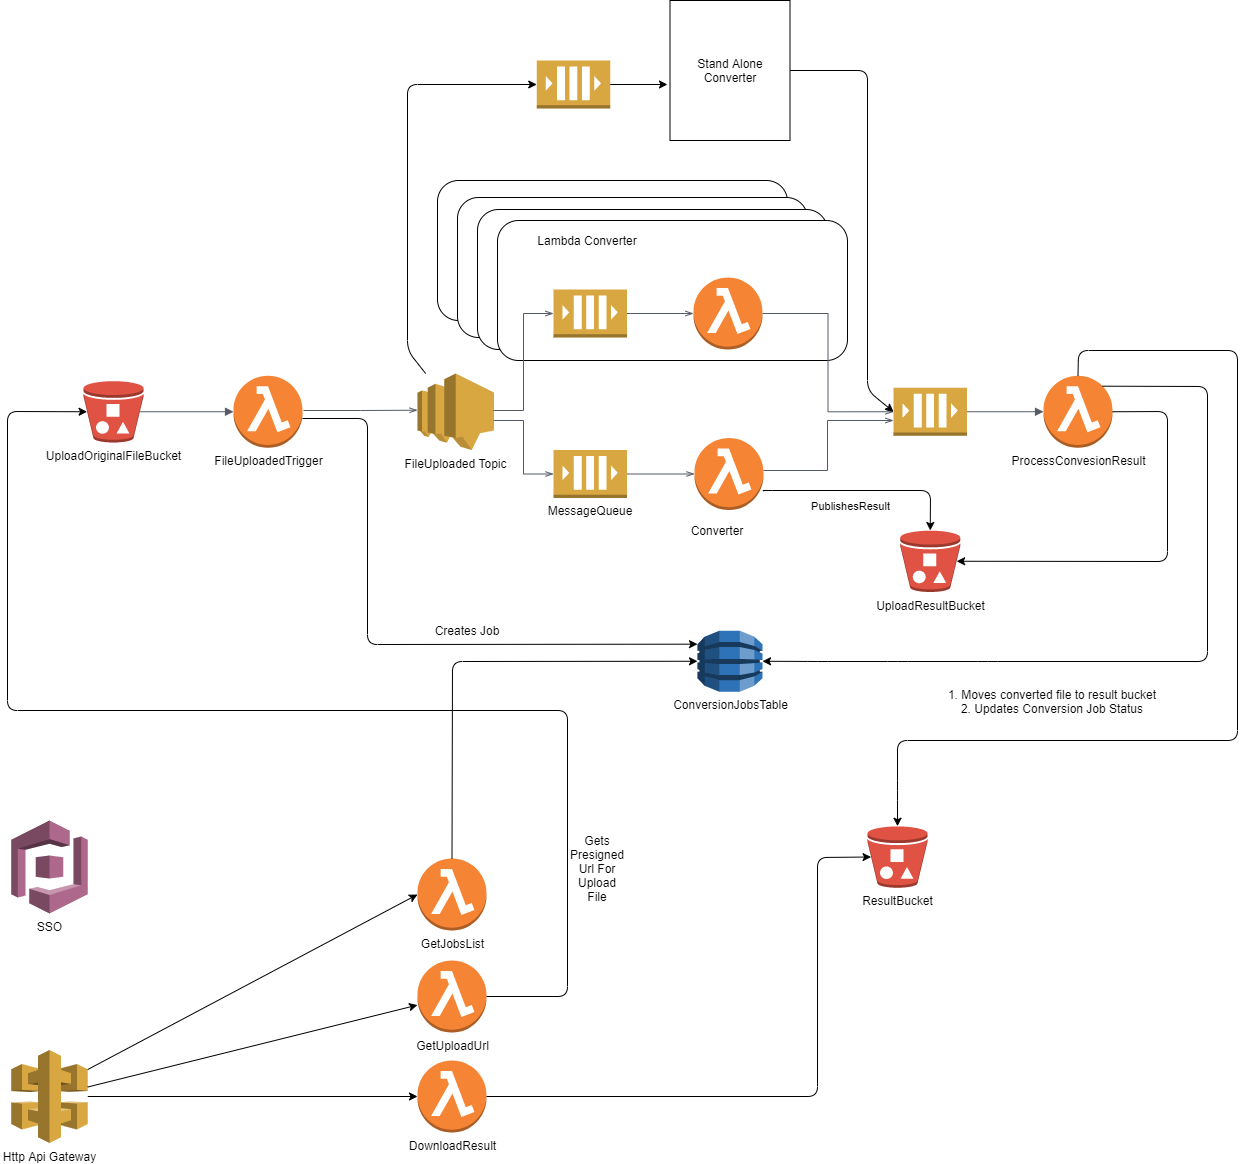

The diagram above was exported from draw.io. Its source (the exported page's mxGraphModel, read from the mxfile embedded in the PNG):
<mxGraphModel dx="1438" dy="948" grid="1" gridSize="10" guides="1" tooltips="1" connect="1" arrows="1" fold="1" page="0" pageScale="1" pageWidth="1100" pageHeight="1700" math="0" shadow="0">
  <root>
    <mxCell id="0" />
    <mxCell id="1" parent="0" />
    <mxCell id="8tUR7sJkLabLOUrrkrG_-37" value="" style="rounded=1;whiteSpace=wrap;html=1;" parent="1" vertex="1">
      <mxGeometry x="390" y="80" width="350" height="140" as="geometry" />
    </mxCell>
    <mxCell id="8tUR7sJkLabLOUrrkrG_-36" value="" style="rounded=1;whiteSpace=wrap;html=1;" parent="1" vertex="1">
      <mxGeometry x="410" y="97" width="350" height="140" as="geometry" />
    </mxCell>
    <mxCell id="8tUR7sJkLabLOUrrkrG_-35" value="" style="rounded=1;whiteSpace=wrap;html=1;" parent="1" vertex="1">
      <mxGeometry x="430" y="109" width="350" height="140" as="geometry" />
    </mxCell>
    <mxCell id="8tUR7sJkLabLOUrrkrG_-32" value="" style="rounded=1;whiteSpace=wrap;html=1;" parent="1" vertex="1">
      <mxGeometry x="450" y="120" width="350" height="140" as="geometry" />
    </mxCell>
    <mxCell id="8tUR7sJkLabLOUrrkrG_-1" value="FileUploadedTrigger" style="outlineConnect=0;dashed=0;verticalLabelPosition=bottom;verticalAlign=top;align=center;html=1;shape=mxgraph.aws3.lambda_function;fillColor=#F58534;gradientColor=none;" parent="1" vertex="1">
      <mxGeometry x="186" y="275.25" width="69" height="72" as="geometry" />
    </mxCell>
    <mxCell id="8tUR7sJkLabLOUrrkrG_-2" value="UploadOriginalFileBucket" style="outlineConnect=0;dashed=0;verticalLabelPosition=bottom;verticalAlign=top;align=center;html=1;shape=mxgraph.aws3.bucket_with_objects;fillColor=#E05243;gradientColor=none;" parent="1" vertex="1">
      <mxGeometry x="36" y="280.5" width="60" height="61.5" as="geometry" />
    </mxCell>
    <mxCell id="8tUR7sJkLabLOUrrkrG_-5" value="" style="edgeStyle=orthogonalEdgeStyle;html=1;endArrow=block;elbow=vertical;startArrow=none;endFill=1;strokeColor=#545B64;rounded=0;exitX=0.94;exitY=0.5;exitDx=0;exitDy=0;exitPerimeter=0;" parent="1" source="8tUR7sJkLabLOUrrkrG_-2" target="8tUR7sJkLabLOUrrkrG_-1" edge="1">
      <mxGeometry width="100" relative="1" as="geometry">
        <mxPoint x="266" y="330" as="sourcePoint" />
        <mxPoint x="366" y="330" as="targetPoint" />
      </mxGeometry>
    </mxCell>
    <mxCell id="8tUR7sJkLabLOUrrkrG_-6" value="FileUploaded Topic" style="outlineConnect=0;dashed=0;verticalLabelPosition=bottom;verticalAlign=top;align=center;html=1;shape=mxgraph.aws3.sns;fillColor=#D9A741;gradientColor=none;" parent="1" vertex="1">
      <mxGeometry x="370" y="273" width="76.5" height="76.5" as="geometry" />
    </mxCell>
    <mxCell id="8tUR7sJkLabLOUrrkrG_-8" value="" style="edgeStyle=orthogonalEdgeStyle;html=1;endArrow=openThin;elbow=vertical;startArrow=none;endFill=0;strokeColor=#545B64;rounded=0;entryX=0;entryY=0.48;entryDx=0;entryDy=0;entryPerimeter=0;" parent="1" target="8tUR7sJkLabLOUrrkrG_-6" edge="1">
      <mxGeometry width="100" relative="1" as="geometry">
        <mxPoint x="256" y="310" as="sourcePoint" />
        <mxPoint x="376" y="330" as="targetPoint" />
      </mxGeometry>
    </mxCell>
    <mxCell id="8tUR7sJkLabLOUrrkrG_-10" value="" style="outlineConnect=0;dashed=0;verticalLabelPosition=bottom;verticalAlign=top;align=center;html=1;shape=mxgraph.aws3.queue;fillColor=#D9A741;gradientColor=none;" parent="1" vertex="1">
      <mxGeometry x="506" y="189" width="73.5" height="48" as="geometry" />
    </mxCell>
    <mxCell id="8tUR7sJkLabLOUrrkrG_-11" value="" style="outlineConnect=0;dashed=0;verticalLabelPosition=bottom;verticalAlign=top;align=center;html=1;shape=mxgraph.aws3.lambda_function;fillColor=#F58534;gradientColor=none;" parent="1" vertex="1">
      <mxGeometry x="646" y="177" width="69" height="72" as="geometry" />
    </mxCell>
    <mxCell id="8tUR7sJkLabLOUrrkrG_-12" value="" style="outlineConnect=0;dashed=0;verticalLabelPosition=bottom;verticalAlign=top;align=center;html=1;shape=mxgraph.aws3.queue;fillColor=#D9A741;gradientColor=none;" parent="1" vertex="1">
      <mxGeometry x="846" y="287.25" width="73.5" height="48" as="geometry" />
    </mxCell>
    <mxCell id="8tUR7sJkLabLOUrrkrG_-13" value="" style="edgeStyle=orthogonalEdgeStyle;html=1;endArrow=openThin;elbow=vertical;startArrow=none;endFill=0;strokeColor=#545B64;rounded=0;entryX=0;entryY=0.5;entryDx=0;entryDy=0;entryPerimeter=0;" parent="1" target="8tUR7sJkLabLOUrrkrG_-10" edge="1">
      <mxGeometry width="100" relative="1" as="geometry">
        <mxPoint x="446" y="310" as="sourcePoint" />
        <mxPoint x="536" y="310" as="targetPoint" />
      </mxGeometry>
    </mxCell>
    <mxCell id="8tUR7sJkLabLOUrrkrG_-14" value="ResultBucket" style="outlineConnect=0;dashed=0;verticalLabelPosition=bottom;verticalAlign=top;align=center;html=1;shape=mxgraph.aws3.bucket_with_objects;fillColor=#E05243;gradientColor=none;" parent="1" vertex="1">
      <mxGeometry x="820" y="725.75" width="60" height="61.5" as="geometry" />
    </mxCell>
    <mxCell id="8tUR7sJkLabLOUrrkrG_-15" value="" style="edgeStyle=orthogonalEdgeStyle;html=1;endArrow=openThin;elbow=vertical;startArrow=none;endFill=0;strokeColor=#545B64;rounded=0;exitX=1;exitY=0.5;exitDx=0;exitDy=0;exitPerimeter=0;entryX=0;entryY=0.5;entryDx=0;entryDy=0;entryPerimeter=0;" parent="1" source="8tUR7sJkLabLOUrrkrG_-10" target="8tUR7sJkLabLOUrrkrG_-11" edge="1">
      <mxGeometry width="100" relative="1" as="geometry">
        <mxPoint x="436" y="310" as="sourcePoint" />
        <mxPoint x="536" y="310" as="targetPoint" />
      </mxGeometry>
    </mxCell>
    <mxCell id="8tUR7sJkLabLOUrrkrG_-16" value="" style="edgeStyle=orthogonalEdgeStyle;html=1;endArrow=openThin;elbow=vertical;startArrow=none;endFill=0;strokeColor=#545B64;rounded=0;exitX=1;exitY=0.5;exitDx=0;exitDy=0;exitPerimeter=0;entryX=0;entryY=0.5;entryDx=0;entryDy=0;entryPerimeter=0;" parent="1" source="8tUR7sJkLabLOUrrkrG_-11" target="8tUR7sJkLabLOUrrkrG_-12" edge="1">
      <mxGeometry width="100" relative="1" as="geometry">
        <mxPoint x="589.5" y="244" as="sourcePoint" />
        <mxPoint x="656" y="244" as="targetPoint" />
      </mxGeometry>
    </mxCell>
    <mxCell id="8tUR7sJkLabLOUrrkrG_-17" value="ProcessConvesionResult" style="outlineConnect=0;dashed=0;verticalLabelPosition=bottom;verticalAlign=top;align=center;html=1;shape=mxgraph.aws3.lambda_function;fillColor=#F58534;gradientColor=none;" parent="1" vertex="1">
      <mxGeometry x="996" y="275.25" width="69" height="72" as="geometry" />
    </mxCell>
    <mxCell id="8tUR7sJkLabLOUrrkrG_-18" value="ConversionJobsTable" style="outlineConnect=0;dashed=0;verticalLabelPosition=bottom;verticalAlign=top;align=center;html=1;shape=mxgraph.aws3.dynamo_db;fillColor=#2E73B8;gradientColor=none;" parent="1" vertex="1">
      <mxGeometry x="650" y="530.25" width="65" height="61" as="geometry" />
    </mxCell>
    <mxCell id="8tUR7sJkLabLOUrrkrG_-20" value="" style="edgeStyle=orthogonalEdgeStyle;html=1;endArrow=block;elbow=vertical;startArrow=none;endFill=1;strokeColor=#545B64;rounded=0;exitX=1;exitY=0.5;exitDx=0;exitDy=0;exitPerimeter=0;" parent="1" source="8tUR7sJkLabLOUrrkrG_-12" target="8tUR7sJkLabLOUrrkrG_-17" edge="1">
      <mxGeometry width="100" relative="1" as="geometry">
        <mxPoint x="102" y="450" as="sourcePoint" />
        <mxPoint x="196" y="321.25" as="targetPoint" />
      </mxGeometry>
    </mxCell>
    <mxCell id="8tUR7sJkLabLOUrrkrG_-21" value="UploadResultBucket" style="outlineConnect=0;dashed=0;verticalLabelPosition=bottom;verticalAlign=top;align=center;html=1;shape=mxgraph.aws3.bucket_with_objects;fillColor=#E05243;gradientColor=none;" parent="1" vertex="1">
      <mxGeometry x="852.75" y="430" width="60" height="61.5" as="geometry" />
    </mxCell>
    <mxCell id="8tUR7sJkLabLOUrrkrG_-22" value="" style="outlineConnect=0;dashed=0;verticalLabelPosition=bottom;verticalAlign=top;align=center;html=1;shape=mxgraph.aws3.queue;fillColor=#D9A741;gradientColor=none;" parent="1" vertex="1">
      <mxGeometry x="506" y="349.5" width="73.5" height="48" as="geometry" />
    </mxCell>
    <mxCell id="8tUR7sJkLabLOUrrkrG_-23" value="" style="outlineConnect=0;dashed=0;verticalLabelPosition=bottom;verticalAlign=top;align=center;html=1;shape=mxgraph.aws3.lambda_function;fillColor=#F58534;gradientColor=none;" parent="1" vertex="1">
      <mxGeometry x="647" y="337.5" width="69" height="72" as="geometry" />
    </mxCell>
    <mxCell id="8tUR7sJkLabLOUrrkrG_-24" value="" style="edgeStyle=orthogonalEdgeStyle;html=1;endArrow=openThin;elbow=vertical;startArrow=none;endFill=0;strokeColor=#545B64;rounded=0;entryX=0;entryY=0.5;entryDx=0;entryDy=0;entryPerimeter=0;" parent="1" target="8tUR7sJkLabLOUrrkrG_-22" edge="1">
      <mxGeometry width="100" relative="1" as="geometry">
        <mxPoint x="446" y="320" as="sourcePoint" />
        <mxPoint x="516" y="244" as="targetPoint" />
      </mxGeometry>
    </mxCell>
    <mxCell id="8tUR7sJkLabLOUrrkrG_-25" value="" style="edgeStyle=orthogonalEdgeStyle;html=1;endArrow=openThin;elbow=vertical;startArrow=none;endFill=0;strokeColor=#545B64;rounded=0;exitX=1;exitY=0.5;exitDx=0;exitDy=0;exitPerimeter=0;entryX=0;entryY=0.5;entryDx=0;entryDy=0;entryPerimeter=0;" parent="1" source="8tUR7sJkLabLOUrrkrG_-22" target="8tUR7sJkLabLOUrrkrG_-23" edge="1">
      <mxGeometry width="100" relative="1" as="geometry">
        <mxPoint x="589.5" y="244" as="sourcePoint" />
        <mxPoint x="656" y="244" as="targetPoint" />
      </mxGeometry>
    </mxCell>
    <mxCell id="8tUR7sJkLabLOUrrkrG_-26" value="" style="edgeStyle=orthogonalEdgeStyle;html=1;endArrow=openThin;elbow=vertical;startArrow=none;endFill=0;strokeColor=#545B64;rounded=0;" parent="1" edge="1">
      <mxGeometry width="100" relative="1" as="geometry">
        <mxPoint x="716" y="370" as="sourcePoint" />
        <mxPoint x="846" y="320" as="targetPoint" />
        <Array as="points">
          <mxPoint x="780" y="370" />
          <mxPoint x="780" y="320" />
          <mxPoint x="846" y="320" />
        </Array>
      </mxGeometry>
    </mxCell>
    <mxCell id="8tUR7sJkLabLOUrrkrG_-27" value="Http Api Gateway" style="outlineConnect=0;dashed=0;verticalLabelPosition=bottom;verticalAlign=top;align=center;html=1;shape=mxgraph.aws3.api_gateway;fillColor=#D9A741;gradientColor=none;" parent="1" vertex="1">
      <mxGeometry x="-36.25" y="949.5" width="76.5" height="93" as="geometry" />
    </mxCell>
    <mxCell id="8tUR7sJkLabLOUrrkrG_-28" value="SSO" style="outlineConnect=0;dashed=0;verticalLabelPosition=bottom;verticalAlign=top;align=center;html=1;shape=mxgraph.aws3.cognito;fillColor=#AD688B;gradientColor=none;" parent="1" vertex="1">
      <mxGeometry x="-36.25" y="720" width="76.5" height="93" as="geometry" />
    </mxCell>
    <mxCell id="8tUR7sJkLabLOUrrkrG_-29" value="GetJobsList" style="outlineConnect=0;dashed=0;verticalLabelPosition=bottom;verticalAlign=top;align=center;html=1;shape=mxgraph.aws3.lambda_function;fillColor=#F58534;gradientColor=none;" parent="1" vertex="1">
      <mxGeometry x="370" y="758" width="69" height="72" as="geometry" />
    </mxCell>
    <mxCell id="8tUR7sJkLabLOUrrkrG_-30" value="GetUploadUrl" style="outlineConnect=0;dashed=0;verticalLabelPosition=bottom;verticalAlign=top;align=center;html=1;shape=mxgraph.aws3.lambda_function;fillColor=#F58534;gradientColor=none;" parent="1" vertex="1">
      <mxGeometry x="370" y="860" width="69" height="72" as="geometry" />
    </mxCell>
    <mxCell id="8tUR7sJkLabLOUrrkrG_-31" value="DownloadResult" style="outlineConnect=0;dashed=0;verticalLabelPosition=bottom;verticalAlign=top;align=center;html=1;shape=mxgraph.aws3.lambda_function;fillColor=#F58534;gradientColor=none;" parent="1" vertex="1">
      <mxGeometry x="370" y="960" width="69" height="72" as="geometry" />
    </mxCell>
    <mxCell id="8tUR7sJkLabLOUrrkrG_-33" value="Lambda Converter" style="text;html=1;strokeColor=none;fillColor=none;align=center;verticalAlign=middle;whiteSpace=wrap;rounded=0;" parent="1" vertex="1">
      <mxGeometry x="480" y="130" width="120" height="20" as="geometry" />
    </mxCell>
    <mxCell id="bRS2MWRFP5-lWKG-6jOI-1" value="" style="endArrow=classic;html=1;entryX=0;entryY=0.5;entryDx=0;entryDy=0;entryPerimeter=0;exitX=1;exitY=0.21;exitDx=0;exitDy=0;exitPerimeter=0;" parent="1" source="8tUR7sJkLabLOUrrkrG_-27" target="8tUR7sJkLabLOUrrkrG_-29" edge="1">
      <mxGeometry width="50" height="50" relative="1" as="geometry">
        <mxPoint x="260" y="870" as="sourcePoint" />
        <mxPoint x="560" y="730" as="targetPoint" />
      </mxGeometry>
    </mxCell>
    <mxCell id="bRS2MWRFP5-lWKG-6jOI-2" value="" style="endArrow=classic;html=1;" parent="1" source="8tUR7sJkLabLOUrrkrG_-27" target="8tUR7sJkLabLOUrrkrG_-30" edge="1">
      <mxGeometry width="50" height="50" relative="1" as="geometry">
        <mxPoint x="510" y="780" as="sourcePoint" />
        <mxPoint x="560" y="730" as="targetPoint" />
      </mxGeometry>
    </mxCell>
    <mxCell id="5zNzYA1AtSmldgVOtiP3-1" value="MessageQueue" style="text;html=1;strokeColor=none;fillColor=none;align=center;verticalAlign=middle;whiteSpace=wrap;rounded=0;" parent="1" vertex="1">
      <mxGeometry x="522.75" y="400" width="40" height="20" as="geometry" />
    </mxCell>
    <mxCell id="5zNzYA1AtSmldgVOtiP3-2" value="Converter" style="text;html=1;strokeColor=none;fillColor=none;align=center;verticalAlign=middle;whiteSpace=wrap;rounded=0;" parent="1" vertex="1">
      <mxGeometry x="650" y="420" width="40" height="20" as="geometry" />
    </mxCell>
    <mxCell id="5zNzYA1AtSmldgVOtiP3-4" value="PublishesResult" style="endArrow=classic;html=1;entryX=0.5;entryY=0;entryDx=0;entryDy=0;entryPerimeter=0;" parent="1" source="8tUR7sJkLabLOUrrkrG_-23" target="8tUR7sJkLabLOUrrkrG_-21" edge="1">
      <mxGeometry x="-0.1514" y="-16" width="50" height="50" relative="1" as="geometry">
        <mxPoint x="510" y="480" as="sourcePoint" />
        <mxPoint x="560" y="430" as="targetPoint" />
        <Array as="points">
          <mxPoint x="715" y="390" />
          <mxPoint x="883" y="390" />
        </Array>
        <mxPoint as="offset" />
      </mxGeometry>
    </mxCell>
    <mxCell id="5zNzYA1AtSmldgVOtiP3-5" value="" style="endArrow=classic;html=1;exitX=1;exitY=0.5;exitDx=0;exitDy=0;exitPerimeter=0;entryX=0.94;entryY=0.5;entryDx=0;entryDy=0;entryPerimeter=0;" parent="1" source="8tUR7sJkLabLOUrrkrG_-17" target="8tUR7sJkLabLOUrrkrG_-21" edge="1">
      <mxGeometry width="50" height="50" relative="1" as="geometry">
        <mxPoint x="510" y="480" as="sourcePoint" />
        <mxPoint x="560" y="430" as="targetPoint" />
        <Array as="points">
          <mxPoint x="1120" y="311" />
          <mxPoint x="1120" y="461" />
        </Array>
      </mxGeometry>
    </mxCell>
    <mxCell id="5zNzYA1AtSmldgVOtiP3-6" value="" style="endArrow=classic;html=1;exitX=0.855;exitY=0.145;exitDx=0;exitDy=0;exitPerimeter=0;entryX=1;entryY=0.5;entryDx=0;entryDy=0;entryPerimeter=0;" parent="1" source="8tUR7sJkLabLOUrrkrG_-17" target="8tUR7sJkLabLOUrrkrG_-18" edge="1">
      <mxGeometry width="50" height="50" relative="1" as="geometry">
        <mxPoint x="510" y="480" as="sourcePoint" />
        <mxPoint x="410" y="590" as="targetPoint" />
        <Array as="points">
          <mxPoint x="1160" y="286" />
          <mxPoint x="1160" y="561" />
          <mxPoint x="940" y="561" />
          <mxPoint x="850" y="561" />
          <mxPoint x="770" y="561" />
        </Array>
      </mxGeometry>
    </mxCell>
    <mxCell id="5zNzYA1AtSmldgVOtiP3-7" value="" style="endArrow=classic;html=1;exitX=0.5;exitY=0;exitDx=0;exitDy=0;exitPerimeter=0;entryX=0.5;entryY=0;entryDx=0;entryDy=0;entryPerimeter=0;" parent="1" source="8tUR7sJkLabLOUrrkrG_-17" target="8tUR7sJkLabLOUrrkrG_-14" edge="1">
      <mxGeometry width="50" height="50" relative="1" as="geometry">
        <mxPoint x="640" y="480" as="sourcePoint" />
        <mxPoint x="1190" y="680" as="targetPoint" />
        <Array as="points">
          <mxPoint x="1031" y="250" />
          <mxPoint x="1190" y="250" />
          <mxPoint x="1190" y="640" />
          <mxPoint x="850" y="640" />
          <mxPoint x="850" y="690" />
        </Array>
      </mxGeometry>
    </mxCell>
    <mxCell id="5zNzYA1AtSmldgVOtiP3-8" value="1. Moves converted file to result bucket&lt;br&gt;2. Updates Conversion Job Status" style="text;html=1;strokeColor=none;fillColor=none;align=center;verticalAlign=middle;whiteSpace=wrap;rounded=0;" parent="1" vertex="1">
      <mxGeometry x="870" y="591.25" width="270" height="20" as="geometry" />
    </mxCell>
    <mxCell id="5zNzYA1AtSmldgVOtiP3-9" value="" style="endArrow=classic;html=1;exitX=0.5;exitY=0;exitDx=0;exitDy=0;exitPerimeter=0;entryX=0;entryY=0.5;entryDx=0;entryDy=0;entryPerimeter=0;" parent="1" source="8tUR7sJkLabLOUrrkrG_-29" target="8tUR7sJkLabLOUrrkrG_-18" edge="1">
      <mxGeometry width="50" height="50" relative="1" as="geometry">
        <mxPoint x="640" y="630" as="sourcePoint" />
        <mxPoint x="690" y="580" as="targetPoint" />
        <Array as="points">
          <mxPoint x="405" y="561" />
        </Array>
      </mxGeometry>
    </mxCell>
    <mxCell id="5zNzYA1AtSmldgVOtiP3-10" value="" style="endArrow=classic;html=1;exitX=1;exitY=0.5;exitDx=0;exitDy=0;exitPerimeter=0;entryX=0.06;entryY=0.5;entryDx=0;entryDy=0;entryPerimeter=0;" parent="1" source="8tUR7sJkLabLOUrrkrG_-30" target="8tUR7sJkLabLOUrrkrG_-2" edge="1">
      <mxGeometry width="50" height="50" relative="1" as="geometry">
        <mxPoint x="640" y="730" as="sourcePoint" />
        <mxPoint x="690" y="680" as="targetPoint" />
        <Array as="points">
          <mxPoint x="520" y="896" />
          <mxPoint x="520" y="610" />
          <mxPoint x="-40" y="610" />
          <mxPoint x="-40" y="311" />
        </Array>
      </mxGeometry>
    </mxCell>
    <mxCell id="5zNzYA1AtSmldgVOtiP3-11" value="Gets Presigned Url For Upload File" style="text;html=1;strokeColor=none;fillColor=none;align=center;verticalAlign=middle;whiteSpace=wrap;rounded=0;" parent="1" vertex="1">
      <mxGeometry x="530" y="758" width="40" height="20" as="geometry" />
    </mxCell>
    <mxCell id="dR9tstyYz_izBRJXv7n2-1" value="" style="endArrow=classic;html=1;entryX=0;entryY=0.22;entryDx=0;entryDy=0;entryPerimeter=0;" parent="1" target="8tUR7sJkLabLOUrrkrG_-18" edge="1">
      <mxGeometry width="50" height="50" relative="1" as="geometry">
        <mxPoint x="255" y="318" as="sourcePoint" />
        <mxPoint x="600" y="430" as="targetPoint" />
        <Array as="points">
          <mxPoint x="320" y="318" />
          <mxPoint x="320" y="544" />
        </Array>
      </mxGeometry>
    </mxCell>
    <mxCell id="dR9tstyYz_izBRJXv7n2-2" value="Creates Job" style="text;html=1;strokeColor=none;fillColor=none;align=center;verticalAlign=middle;whiteSpace=wrap;rounded=0;" parent="1" vertex="1">
      <mxGeometry x="380" y="520" width="80" height="20" as="geometry" />
    </mxCell>
    <mxCell id="5zNzYA1AtSmldgVOtiP3-12" value="" style="endArrow=classic;html=1;exitX=1;exitY=0.5;exitDx=0;exitDy=0;exitPerimeter=0;entryX=0.06;entryY=0.5;entryDx=0;entryDy=0;entryPerimeter=0;" parent="1" source="8tUR7sJkLabLOUrrkrG_-31" target="8tUR7sJkLabLOUrrkrG_-14" edge="1">
      <mxGeometry width="50" height="50" relative="1" as="geometry">
        <mxPoint x="640" y="810" as="sourcePoint" />
        <mxPoint x="690" y="760" as="targetPoint" />
        <Array as="points">
          <mxPoint x="770" y="996" />
          <mxPoint x="770" y="757" />
        </Array>
      </mxGeometry>
    </mxCell>
    <mxCell id="5zNzYA1AtSmldgVOtiP3-13" value="" style="endArrow=classic;html=1;entryX=0;entryY=0.5;entryDx=0;entryDy=0;entryPerimeter=0;" parent="1" source="8tUR7sJkLabLOUrrkrG_-27" target="8tUR7sJkLabLOUrrkrG_-31" edge="1">
      <mxGeometry width="50" height="50" relative="1" as="geometry">
        <mxPoint x="640" y="810" as="sourcePoint" />
        <mxPoint x="690" y="760" as="targetPoint" />
      </mxGeometry>
    </mxCell>
    <mxCell id="7yC529VoeIfyJ6n0JNMW-1" value="" style="outlineConnect=0;dashed=0;verticalLabelPosition=bottom;verticalAlign=top;align=center;html=1;shape=mxgraph.aws3.queue;fillColor=#D9A741;gradientColor=none;" parent="1" vertex="1">
      <mxGeometry x="489.25" y="-40" width="73.5" height="48" as="geometry" />
    </mxCell>
    <mxCell id="7yC529VoeIfyJ6n0JNMW-2" value="" style="endArrow=classic;html=1;entryX=0;entryY=0.5;entryDx=0;entryDy=0;entryPerimeter=0;" parent="1" source="8tUR7sJkLabLOUrrkrG_-6" target="7yC529VoeIfyJ6n0JNMW-1" edge="1">
      <mxGeometry width="50" height="50" relative="1" as="geometry">
        <mxPoint x="550" y="280" as="sourcePoint" />
        <mxPoint x="600" y="230" as="targetPoint" />
        <Array as="points">
          <mxPoint x="360" y="250" />
          <mxPoint x="360" y="-16" />
        </Array>
      </mxGeometry>
    </mxCell>
    <mxCell id="7yC529VoeIfyJ6n0JNMW-3" value="Stand Alone Converter" style="rounded=0;whiteSpace=wrap;html=1;" parent="1" vertex="1">
      <mxGeometry x="622.5" y="-100" width="120" height="140" as="geometry" />
    </mxCell>
    <mxCell id="7yC529VoeIfyJ6n0JNMW-4" value="" style="endArrow=classic;html=1;exitX=1;exitY=0.5;exitDx=0;exitDy=0;exitPerimeter=0;entryX=-0.021;entryY=0.6;entryDx=0;entryDy=0;entryPerimeter=0;" parent="1" source="7yC529VoeIfyJ6n0JNMW-1" target="7yC529VoeIfyJ6n0JNMW-3" edge="1">
      <mxGeometry width="50" height="50" relative="1" as="geometry">
        <mxPoint x="550" y="280" as="sourcePoint" />
        <mxPoint x="600" y="230" as="targetPoint" />
      </mxGeometry>
    </mxCell>
    <mxCell id="7yC529VoeIfyJ6n0JNMW-5" value="" style="endArrow=classic;html=1;exitX=1;exitY=0.5;exitDx=0;exitDy=0;entryX=0;entryY=0.5;entryDx=0;entryDy=0;entryPerimeter=0;" parent="1" source="7yC529VoeIfyJ6n0JNMW-3" target="8tUR7sJkLabLOUrrkrG_-12" edge="1">
      <mxGeometry width="50" height="50" relative="1" as="geometry">
        <mxPoint x="550" y="280" as="sourcePoint" />
        <mxPoint x="600" y="230" as="targetPoint" />
        <Array as="points">
          <mxPoint x="820" y="-30" />
          <mxPoint x="820" y="290" />
        </Array>
      </mxGeometry>
    </mxCell>
  </root>
</mxGraphModel>